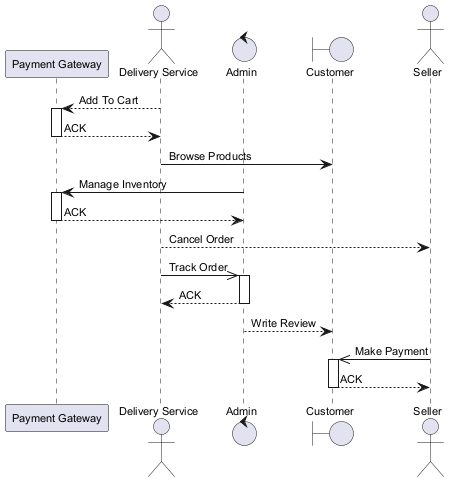

The diagram above was rendered by PlantUML. Its source (embedded in the PNG):
@startuml
skinparam backgroundColor #FFFFFF
skinparam classBackgroundColor #F3E5F5
skinparam classBorderColor #6A1B9A
skinparam defaultFontSize 11
participant "Payment Gateway" as PG
actor "Delivery Service" as DS
control "Admin" as A
boundary "Customer" as C
actor "Seller" as S
DS --> PG : Add To Cart
activate PG
PG --> DS : ACK
deactivate PG
DS -> C : Browse Products
A -> PG : Manage Inventory
activate PG
PG --> A : ACK
deactivate PG
DS --> S : Cancel Order
DS ->> A : Track Order
activate A
A --> DS : ACK
deactivate A
A --> C : Write Review
S ->> C : Make Payment
activate C
C --> S : ACK
deactivate C
@enduml